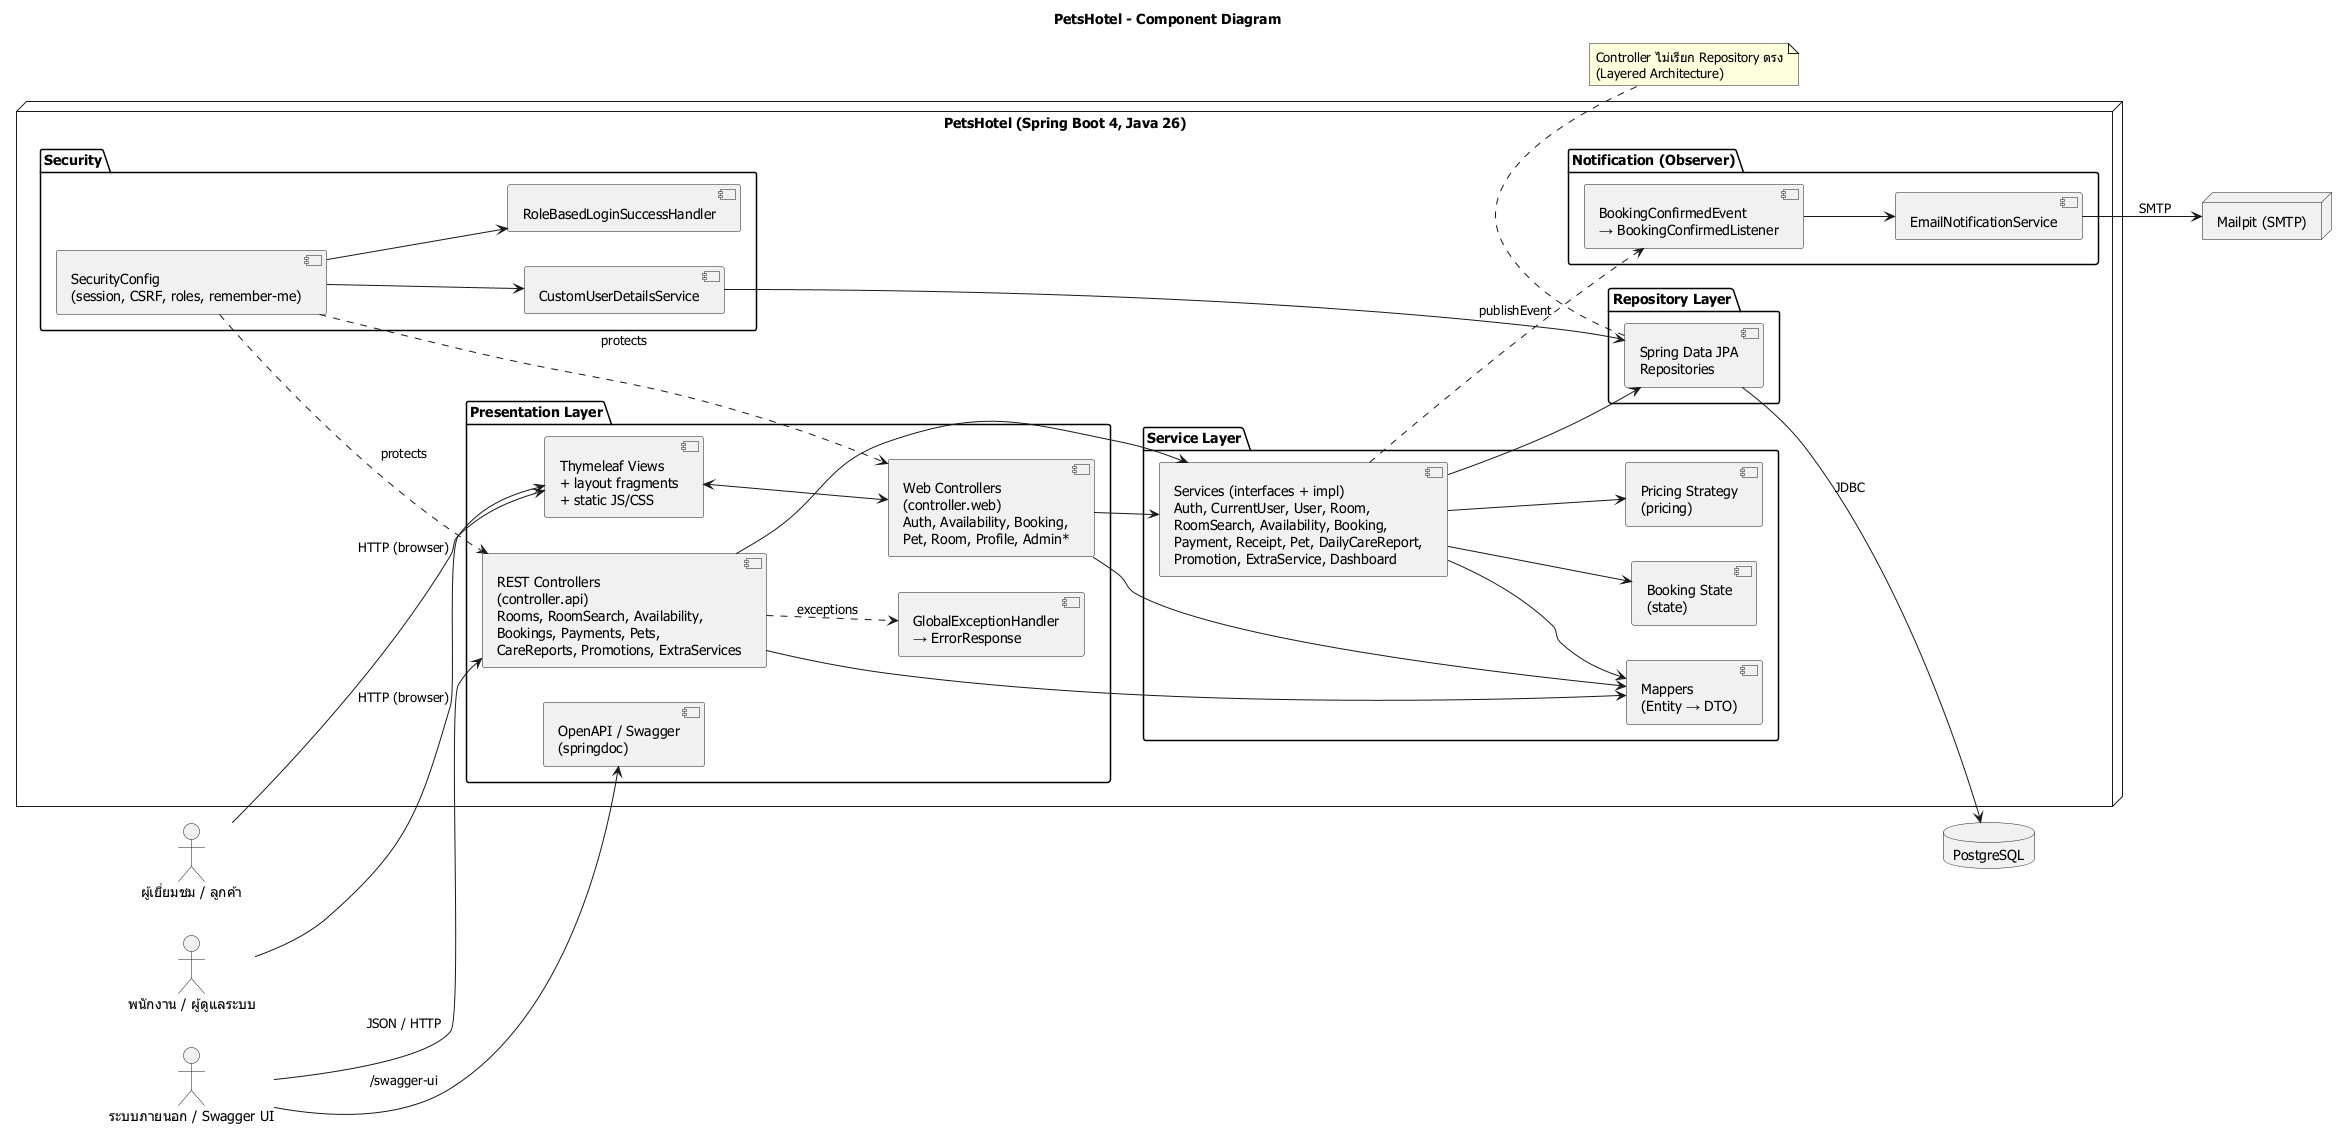

The diagram above was rendered by PlantUML. Its source (embedded in the PNG):
@startuml component-diagram
title PetsHotel - Component Diagram

skinparam defaultFontName "Tahoma"
skinparam shadowing false
skinparam componentStyle uml2
left to right direction

actor "ผู้เยี่ยมชม / ลูกค้า" as Customer
actor "พนักงาน / ผู้ดูแลระบบ" as Staff
actor "ระบบภายนอก / Swagger UI" as ApiClient

node "PetsHotel (Spring Boot 4, Java 26)" {

  package "Presentation Layer" {
    component "Thymeleaf Views\n+ layout fragments\n+ static JS/CSS" as Views
    component "Web Controllers\n(controller.web)\nAuth, Availability, Booking,\nPet, Room, Profile, Admin*" as WebCtl
    component "REST Controllers\n(controller.api)\nRooms, RoomSearch, Availability,\nBookings, Payments, Pets,\nCareReports, Promotions, ExtraServices" as RestCtl
    component "GlobalExceptionHandler\n→ ErrorResponse" as ErrHandler
    component "OpenAPI / Swagger\n(springdoc)" as Swagger
  }

  package "Security" {
    component "SecurityConfig\n(session, CSRF, roles, remember-me)" as SecCfg
    component "CustomUserDetailsService" as UserDetails
    component "RoleBasedLoginSuccessHandler" as LoginHandler
  }

  package "Service Layer" {
    component "Services (interfaces + impl)\nAuth, CurrentUser, User, Room,\nRoomSearch, Availability, Booking,\nPayment, Receipt, Pet, DailyCareReport,\nPromotion, ExtraService, Dashboard" as Services
    component "Booking State\n(state)" as State
    component "Pricing Strategy\n(pricing)" as Pricing
    component "Mappers\n(Entity → DTO)" as Mappers
  }

  package "Notification (Observer)" {
    component "BookingConfirmedEvent\n→ BookingConfirmedListener" as Events
    component "EmailNotificationService" as Email
  }

  package "Repository Layer" {
    component "Spring Data JPA\nRepositories" as Repos
  }
}

database "PostgreSQL" as DB
node "Mailpit (SMTP)" as Mail

Customer --> Views : HTTP (browser)
Staff --> Views : HTTP (browser)
ApiClient --> RestCtl : JSON / HTTP
ApiClient --> Swagger : /swagger-ui

Views <--> WebCtl
SecCfg ..> WebCtl : protects
SecCfg ..> RestCtl : protects
SecCfg --> UserDetails
SecCfg --> LoginHandler

WebCtl --> Services
RestCtl --> Services
RestCtl ..> ErrHandler : exceptions
WebCtl --> Mappers
RestCtl --> Mappers

Services --> State
Services --> Pricing
Services --> Mappers
Services --> Repos
Services ..> Events : publishEvent
Events --> Email
UserDetails --> Repos

Repos --> DB : JDBC
Email --> Mail : SMTP

note bottom of Repos
  Controller ไม่เรียก Repository ตรง
  (Layered Architecture)
end note
@enduml